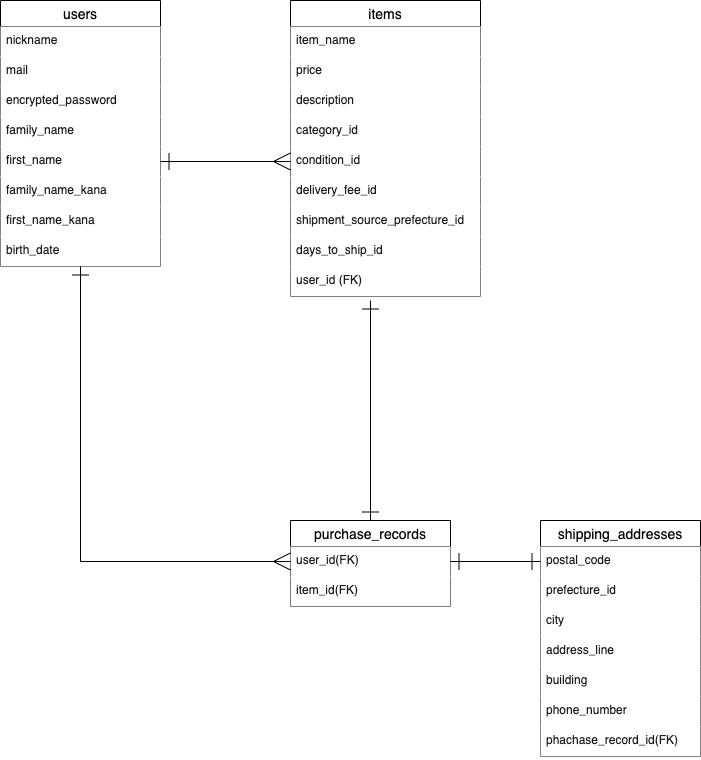

The diagram above was exported from draw.io. Its source (the exported page's mxGraphModel, read from the mxfile embedded in the PNG):
<mxGraphModel dx="357" dy="860" grid="1" gridSize="10" guides="1" tooltips="1" connect="1" arrows="1" fold="1" page="1" pageScale="1" pageWidth="827" pageHeight="1169" math="0" shadow="0">
  <root>
    <mxCell id="0" />
    <mxCell id="1" parent="0" />
    <mxCell id="2" value="users" style="swimlane;fontStyle=0;childLayout=stackLayout;horizontal=1;startSize=26;horizontalStack=0;resizeParent=1;resizeParentMax=0;resizeLast=0;collapsible=1;marginBottom=0;align=center;fontSize=14;" vertex="1" parent="1">
      <mxGeometry x="20" y="180" width="160" height="266" as="geometry" />
    </mxCell>
    <mxCell id="4" value="nickname" style="text;strokeColor=none;fillColor=#FFFFFF;spacingLeft=4;spacingRight=4;overflow=hidden;rotatable=0;points=[[0,0.5],[1,0.5]];portConstraint=eastwest;fontSize=12;fontColor=#1A1A1A;" vertex="1" parent="2">
      <mxGeometry y="26" width="160" height="30" as="geometry" />
    </mxCell>
    <mxCell id="5" value="mail" style="text;strokeColor=none;fillColor=#FFFFFF;spacingLeft=4;spacingRight=4;overflow=hidden;rotatable=0;points=[[0,0.5],[1,0.5]];portConstraint=eastwest;fontSize=12;fontColor=#1A1A1A;" vertex="1" parent="2">
      <mxGeometry y="56" width="160" height="30" as="geometry" />
    </mxCell>
    <mxCell id="7" value="encrypted_password" style="text;strokeColor=none;fillColor=#FFFFFF;spacingLeft=4;spacingRight=4;overflow=hidden;rotatable=0;points=[[0,0.5],[1,0.5]];portConstraint=eastwest;fontSize=12;fontColor=#1A1A1A;" vertex="1" parent="2">
      <mxGeometry y="86" width="160" height="30" as="geometry" />
    </mxCell>
    <mxCell id="8" value="family_name" style="text;strokeColor=none;fillColor=#FFFFFF;spacingLeft=4;spacingRight=4;overflow=hidden;rotatable=0;points=[[0,0.5],[1,0.5]];portConstraint=eastwest;fontSize=12;fontColor=#1A1A1A;" vertex="1" parent="2">
      <mxGeometry y="116" width="160" height="30" as="geometry" />
    </mxCell>
    <mxCell id="9" value="first_name" style="text;strokeColor=none;fillColor=#FFFFFF;spacingLeft=4;spacingRight=4;overflow=hidden;rotatable=0;points=[[0,0.5],[1,0.5]];portConstraint=eastwest;fontSize=12;fontColor=#1A1A1A;" vertex="1" parent="2">
      <mxGeometry y="146" width="160" height="30" as="geometry" />
    </mxCell>
    <mxCell id="10" value="family_name_kana" style="text;strokeColor=none;fillColor=#FFFFFF;spacingLeft=4;spacingRight=4;overflow=hidden;rotatable=0;points=[[0,0.5],[1,0.5]];portConstraint=eastwest;fontSize=12;fontColor=#1A1A1A;" vertex="1" parent="2">
      <mxGeometry y="176" width="160" height="30" as="geometry" />
    </mxCell>
    <mxCell id="11" value="first_name_kana" style="text;strokeColor=none;fillColor=#FFFFFF;spacingLeft=4;spacingRight=4;overflow=hidden;rotatable=0;points=[[0,0.5],[1,0.5]];portConstraint=eastwest;fontSize=12;fontColor=#1A1A1A;" vertex="1" parent="2">
      <mxGeometry y="206" width="160" height="30" as="geometry" />
    </mxCell>
    <mxCell id="12" value="birth_date" style="text;strokeColor=none;fillColor=#FFFFFF;spacingLeft=4;spacingRight=4;overflow=hidden;rotatable=0;points=[[0,0.5],[1,0.5]];portConstraint=eastwest;fontSize=12;fontColor=#1A1A1A;" vertex="1" parent="2">
      <mxGeometry y="236" width="160" height="30" as="geometry" />
    </mxCell>
    <mxCell id="15" value="items" style="swimlane;fontStyle=0;childLayout=stackLayout;horizontal=1;startSize=26;horizontalStack=0;resizeParent=1;resizeParentMax=0;resizeLast=0;collapsible=1;marginBottom=0;align=center;fontSize=14;" vertex="1" parent="1">
      <mxGeometry x="310" y="180" width="190" height="296" as="geometry" />
    </mxCell>
    <mxCell id="17" value="item_name" style="text;strokeColor=none;fillColor=#FFFFFF;spacingLeft=4;spacingRight=4;overflow=hidden;rotatable=0;points=[[0,0.5],[1,0.5]];portConstraint=eastwest;fontSize=12;fontColor=#1A1A1A;" vertex="1" parent="15">
      <mxGeometry y="26" width="190" height="30" as="geometry" />
    </mxCell>
    <mxCell id="25" value="price" style="text;strokeColor=none;fillColor=#FFFFFF;spacingLeft=4;spacingRight=4;overflow=hidden;rotatable=0;points=[[0,0.5],[1,0.5]];portConstraint=eastwest;fontSize=12;fontColor=#1A1A1A;" vertex="1" parent="15">
      <mxGeometry y="56" width="190" height="30" as="geometry" />
    </mxCell>
    <mxCell id="18" value="description" style="text;strokeColor=none;fillColor=#FFFFFF;spacingLeft=4;spacingRight=4;overflow=hidden;rotatable=0;points=[[0,0.5],[1,0.5]];portConstraint=eastwest;fontSize=12;fontColor=#1A1A1A;" vertex="1" parent="15">
      <mxGeometry y="86" width="190" height="30" as="geometry" />
    </mxCell>
    <mxCell id="20" value="category_id" style="text;strokeColor=none;fillColor=#FFFFFF;spacingLeft=4;spacingRight=4;overflow=hidden;rotatable=0;points=[[0,0.5],[1,0.5]];portConstraint=eastwest;fontSize=12;fontColor=#1A1A1A;" vertex="1" parent="15">
      <mxGeometry y="116" width="190" height="30" as="geometry" />
    </mxCell>
    <mxCell id="21" value="condition_id" style="text;strokeColor=none;fillColor=#FFFFFF;spacingLeft=4;spacingRight=4;overflow=hidden;rotatable=0;points=[[0,0.5],[1,0.5]];portConstraint=eastwest;fontSize=12;fontColor=#1A1A1A;" vertex="1" parent="15">
      <mxGeometry y="146" width="190" height="30" as="geometry" />
    </mxCell>
    <mxCell id="22" value="delivery_fee_id" style="text;strokeColor=none;fillColor=#FFFFFF;spacingLeft=4;spacingRight=4;overflow=hidden;rotatable=0;points=[[0,0.5],[1,0.5]];portConstraint=eastwest;fontSize=12;fontColor=#1A1A1A;" vertex="1" parent="15">
      <mxGeometry y="176" width="190" height="30" as="geometry" />
    </mxCell>
    <mxCell id="23" value="shipment_source_prefecture_id" style="text;strokeColor=none;fillColor=#FFFFFF;spacingLeft=4;spacingRight=4;overflow=hidden;rotatable=0;points=[[0,0.5],[1,0.5]];portConstraint=eastwest;fontSize=12;fontColor=#1A1A1A;" vertex="1" parent="15">
      <mxGeometry y="206" width="190" height="30" as="geometry" />
    </mxCell>
    <mxCell id="27" value="days_to_ship_id" style="text;strokeColor=none;fillColor=#FFFFFF;spacingLeft=4;spacingRight=4;overflow=hidden;rotatable=0;points=[[0,0.5],[1,0.5]];portConstraint=eastwest;fontSize=12;fontColor=#1A1A1A;" vertex="1" parent="15">
      <mxGeometry y="236" width="190" height="30" as="geometry" />
    </mxCell>
    <mxCell id="24" value="user_id (FK)" style="text;strokeColor=none;fillColor=#FFFFFF;spacingLeft=4;spacingRight=4;overflow=hidden;rotatable=0;points=[[0,0.5],[1,0.5]];portConstraint=eastwest;fontSize=12;fontColor=#1A1A1A;" vertex="1" parent="15">
      <mxGeometry y="266" width="190" height="30" as="geometry" />
    </mxCell>
    <mxCell id="43" style="edgeStyle=orthogonalEdgeStyle;rounded=0;orthogonalLoop=1;jettySize=auto;html=1;exitX=0.5;exitY=0;exitDx=0;exitDy=0;endArrow=ERone;endFill=0;startArrow=ERone;startFill=0;endSize=15;startSize=15;fillColor=#FFFFFF;fontColor=#1A1A1A;" edge="1" parent="1" source="28">
      <mxGeometry relative="1" as="geometry">
        <mxPoint x="390" y="480" as="targetPoint" />
      </mxGeometry>
    </mxCell>
    <mxCell id="28" value="purchase_records" style="swimlane;fontStyle=0;childLayout=stackLayout;horizontal=1;startSize=26;horizontalStack=0;resizeParent=1;resizeParentMax=0;resizeLast=0;collapsible=1;marginBottom=0;align=center;fontSize=14;" vertex="1" parent="1">
      <mxGeometry x="310" y="700" width="160" height="86" as="geometry" />
    </mxCell>
    <mxCell id="30" value="user_id(FK)" style="text;strokeColor=none;fillColor=#FFFFFF;spacingLeft=4;spacingRight=4;overflow=hidden;rotatable=0;points=[[0,0.5],[1,0.5]];portConstraint=eastwest;fontSize=12;fontColor=#1A1A1A;" vertex="1" parent="28">
      <mxGeometry y="26" width="160" height="30" as="geometry" />
    </mxCell>
    <mxCell id="31" value="item_id(FK)" style="text;strokeColor=none;fillColor=#FFFFFF;spacingLeft=4;spacingRight=4;overflow=hidden;rotatable=0;points=[[0,0.5],[1,0.5]];portConstraint=eastwest;fontSize=12;fontColor=#1A1A1A;" vertex="1" parent="28">
      <mxGeometry y="56" width="160" height="30" as="geometry" />
    </mxCell>
    <mxCell id="33" value="shipping_addresses" style="swimlane;fontStyle=0;childLayout=stackLayout;horizontal=1;startSize=26;horizontalStack=0;resizeParent=1;resizeParentMax=0;resizeLast=0;collapsible=1;marginBottom=0;align=center;fontSize=14;" vertex="1" parent="1">
      <mxGeometry x="560" y="700" width="160" height="236" as="geometry" />
    </mxCell>
    <mxCell id="35" value="postal_code" style="text;strokeColor=none;fillColor=#FFFFFF;spacingLeft=4;spacingRight=4;overflow=hidden;rotatable=0;points=[[0,0.5],[1,0.5]];portConstraint=eastwest;fontSize=12;fontColor=#1A1A1A;" vertex="1" parent="33">
      <mxGeometry y="26" width="160" height="30" as="geometry" />
    </mxCell>
    <mxCell id="36" value="prefecture_id" style="text;strokeColor=none;fillColor=#FFFFFF;spacingLeft=4;spacingRight=4;overflow=hidden;rotatable=0;points=[[0,0.5],[1,0.5]];portConstraint=eastwest;fontSize=12;fontColor=#1A1A1A;" vertex="1" parent="33">
      <mxGeometry y="56" width="160" height="30" as="geometry" />
    </mxCell>
    <mxCell id="37" value="city" style="text;strokeColor=none;fillColor=#FFFFFF;spacingLeft=4;spacingRight=4;overflow=hidden;rotatable=0;points=[[0,0.5],[1,0.5]];portConstraint=eastwest;fontSize=12;fontColor=#1A1A1A;" vertex="1" parent="33">
      <mxGeometry y="86" width="160" height="30" as="geometry" />
    </mxCell>
    <mxCell id="38" value="address_line" style="text;strokeColor=none;fillColor=#FFFFFF;spacingLeft=4;spacingRight=4;overflow=hidden;rotatable=0;points=[[0,0.5],[1,0.5]];portConstraint=eastwest;fontSize=12;fontColor=#1A1A1A;" vertex="1" parent="33">
      <mxGeometry y="116" width="160" height="30" as="geometry" />
    </mxCell>
    <mxCell id="39" value="building" style="text;strokeColor=none;fillColor=#FFFFFF;spacingLeft=4;spacingRight=4;overflow=hidden;rotatable=0;points=[[0,0.5],[1,0.5]];portConstraint=eastwest;fontSize=12;fontColor=#1A1A1A;" vertex="1" parent="33">
      <mxGeometry y="146" width="160" height="30" as="geometry" />
    </mxCell>
    <mxCell id="40" value="phone_number" style="text;strokeColor=none;fillColor=#FFFFFF;spacingLeft=4;spacingRight=4;overflow=hidden;rotatable=0;points=[[0,0.5],[1,0.5]];portConstraint=eastwest;fontSize=12;fontColor=#1A1A1A;" vertex="1" parent="33">
      <mxGeometry y="176" width="160" height="30" as="geometry" />
    </mxCell>
    <mxCell id="46" value="phachase_record_id(FK)" style="text;strokeColor=none;fillColor=#FFFFFF;spacingLeft=4;spacingRight=4;overflow=hidden;rotatable=0;points=[[0,0.5],[1,0.5]];portConstraint=eastwest;fontSize=12;fontColor=#1A1A1A;" vertex="1" parent="33">
      <mxGeometry y="206" width="160" height="30" as="geometry" />
    </mxCell>
    <mxCell id="42" style="edgeStyle=orthogonalEdgeStyle;rounded=0;orthogonalLoop=1;jettySize=auto;html=1;exitX=1;exitY=0.5;exitDx=0;exitDy=0;startArrow=ERone;startFill=0;endArrow=ERmany;endFill=0;endSize=15;startSize=15;fillColor=#FFFFFF;fontColor=#1A1A1A;entryX=0;entryY=0.5;entryDx=0;entryDy=0;" edge="1" parent="1" source="9" target="21">
      <mxGeometry relative="1" as="geometry">
        <mxPoint x="300" y="341" as="targetPoint" />
        <Array as="points" />
      </mxGeometry>
    </mxCell>
    <mxCell id="44" style="edgeStyle=orthogonalEdgeStyle;rounded=0;orthogonalLoop=1;jettySize=auto;html=1;exitX=1;exitY=0.5;exitDx=0;exitDy=0;entryX=0;entryY=0.5;entryDx=0;entryDy=0;targetPerimeterSpacing=0;endArrow=ERone;endFill=0;startSize=15;endSize=15;startArrow=ERone;startFill=0;fillColor=#FFFFFF;fontColor=#1A1A1A;" edge="1" parent="1" source="30">
      <mxGeometry relative="1" as="geometry">
        <mxPoint x="560" y="741" as="targetPoint" />
      </mxGeometry>
    </mxCell>
    <mxCell id="45" style="edgeStyle=orthogonalEdgeStyle;rounded=0;orthogonalLoop=1;jettySize=auto;html=1;exitX=0;exitY=0.5;exitDx=0;exitDy=0;endArrow=ERone;endFill=0;startSize=15;endSize=15;startArrow=ERmany;startFill=0;fillColor=#FFFFFF;fontColor=#1A1A1A;entryX=0.5;entryY=1;entryDx=0;entryDy=0;" edge="1" parent="1" source="30" target="2">
      <mxGeometry relative="1" as="geometry">
        <mxPoint x="100" y="540" as="targetPoint" />
      </mxGeometry>
    </mxCell>
  </root>
</mxGraphModel>